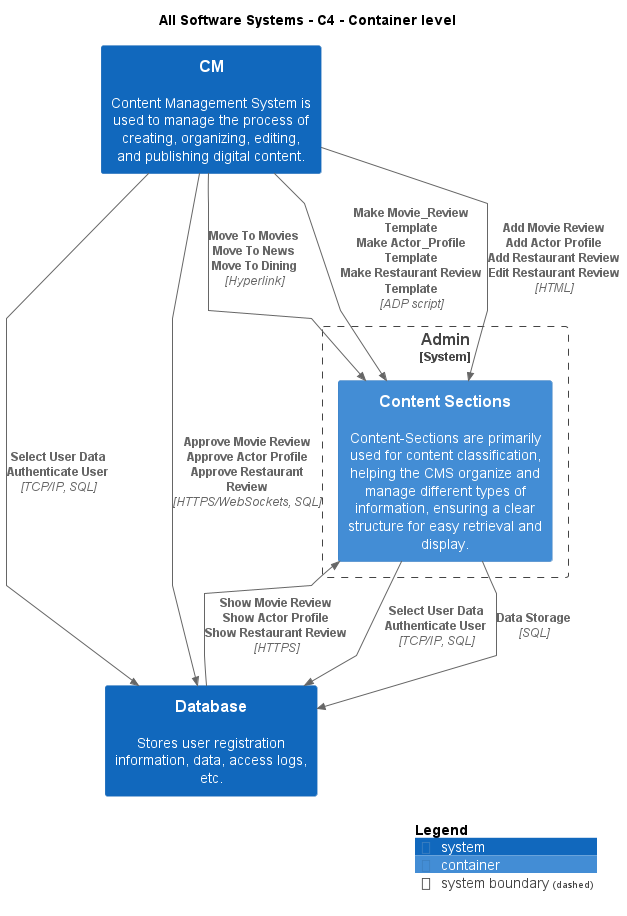

The diagram above was rendered by PlantUML. Its source (embedded in the PNG):
@startuml
!include .c4s\C4_Container.puml

AddElementTag("c4interflow:lifecycle:new", $bgColor=green, $fontColor=#ffffff, $borderColor=green, $shadowing="False")
AddElementTag("c4interflow:lifecycle:changed", $bgColor=orange, $fontColor=#ffffff, $borderColor=orange, $shadowing="False")
AddElementTag("c4interflow:lifecycle:removed", $bgColor=red, $fontColor=#ffffff, $borderColor=red, $shadowing="False")

AddRelTag("c4interflow:lifecycle:new", $textColor=green, $lineColor=green)
AddRelTag("c4interflow:lifecycle:changed", $textColor=orange, $lineColor=orange)
AddRelTag("c4interflow:lifecycle:removed", $textColor=red, $lineColor=red)

SHOW_PERSON_PORTRAIT()
LAYOUT_TOP_DOWN()

skinparam linetype polyline

title All Software Systems - C4 - Container level


System_Boundary(ContentManagementSystem.SoftwareSystems.Admin, "Admin") {
    Container(ContentManagementSystem.SoftwareSystems.Admin.Containers.ContentSections, "Content Sections", "", "Content-Sections are primarily used for content classification, helping the CMS organize and manage different types of information, ensuring a clear structure for easy retrieval and display.")
}
System(ContentManagementSystem.SoftwareSystems.Database, "Database", "Stores user registration information, data, access logs, etc.")
System(ContentManagementSystem.SoftwareSystems.CM, "CM", "Content Management System is used to manage the process of creating, organizing, editing, and publishing digital content.")

Rel(ContentManagementSystem.SoftwareSystems.Admin.Containers.ContentSections, ContentManagementSystem.SoftwareSystems.Database, "Select User Data\nAuthenticate User", "TCP/IP, SQL", $tags="protocol:tcp/ip, sql")
Rel(ContentManagementSystem.SoftwareSystems.Admin.Containers.ContentSections, ContentManagementSystem.SoftwareSystems.Database, "Data Storage", "SQL", $tags="protocol:sql")
Rel(ContentManagementSystem.SoftwareSystems.CM, ContentManagementSystem.SoftwareSystems.Database, "Select User Data\nAuthenticate User", "TCP/IP, SQL", $tags="protocol:tcp/ip, sql")
Rel(ContentManagementSystem.SoftwareSystems.CM, ContentManagementSystem.SoftwareSystems.Database, "Approve Movie Review\nApprove Actor Profile\nApprove Restaurant Review", "HTTPS/WebSockets, SQL", $tags="protocol:https/websockets, sql")
Rel(ContentManagementSystem.SoftwareSystems.CM, ContentManagementSystem.SoftwareSystems.Admin.Containers.ContentSections, "Move To Movies\nMove To News\nMove To Dining", "Hyperlink", $tags="protocol:hyperlink")
Rel(ContentManagementSystem.SoftwareSystems.CM, ContentManagementSystem.SoftwareSystems.Admin.Containers.ContentSections, "Make Movie_Review Template\nMake Actor_Profile Template\nMake Restaurant Review Template", "ADP script", $tags="protocol:adp script")
Rel(ContentManagementSystem.SoftwareSystems.CM, ContentManagementSystem.SoftwareSystems.Admin.Containers.ContentSections, "Add Movie Review\nAdd Actor Profile\nAdd Restaurant Review\nEdit Restaurant Review", "HTML", $tags="protocol:html")
Rel(ContentManagementSystem.SoftwareSystems.Database, ContentManagementSystem.SoftwareSystems.Admin.Containers.ContentSections, "Show Movie Review\nShow Actor Profile\nShow Restaurant Review", "HTTPS", $tags="protocol:https")


SHOW_LEGEND()
@enduml